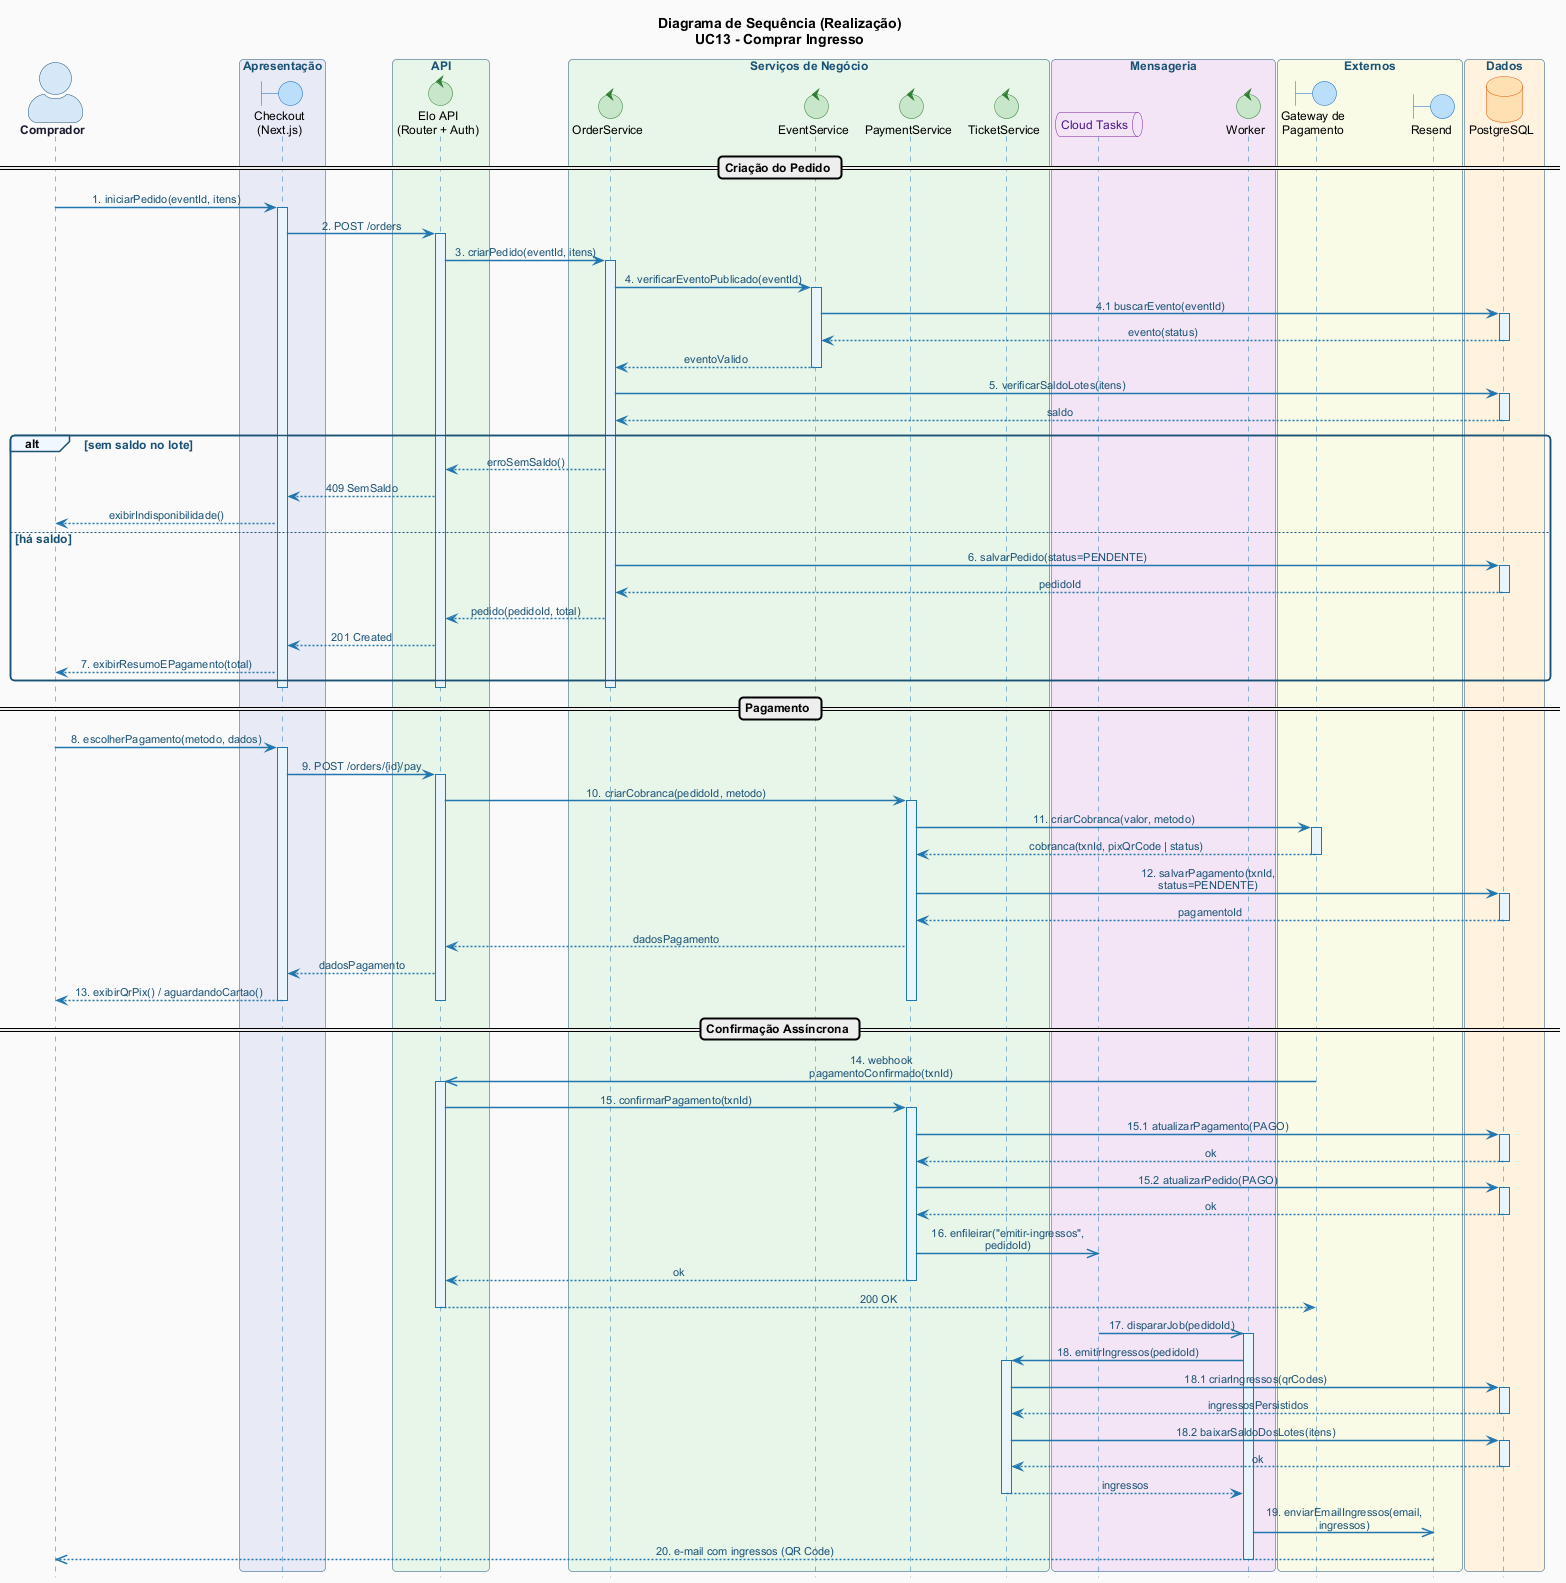

The diagram above was rendered by PlantUML. Its source (embedded in the PNG):
@startuml seq-comprar-ingresso
!include _estilo-comum.puml

title Diagrama de Sequência (Realização)\nUC13 - Comprar Ingresso

hide footbox
skinparam sequenceMessageAlign center
skinparam sequenceArrowThickness 1.5
skinparam maxmessagesize 200
skinparam actorStyle awesome

skinparam sequence {
  ArrowColor              #2176AE
  ArrowFontColor          #1A5276
  ArrowFontSize           11
  LifeLineBorderColor     #2176AE
  LifeLineBackgroundColor #EAF4FB
  GroupBackgroundColor    #F0F7FF
  GroupBorderColor        #1A5276
  GroupFontColor          #1A5276
  BoxBackgroundColor      #F8F9FA
  BoxBorderColor          #1A5276
  BoxFontColor            #1A5276
}
skinparam boundary {
  BackgroundColor #BBDEFB
  BorderColor     #1565C0
}
skinparam control {
  BackgroundColor #C8E6C9
  BorderColor     #2E7D32
}
skinparam database {
  BackgroundColor #FFE0B2
  BorderColor     #E65100
}
skinparam queue {
  BackgroundColor #F3E5F5
  BorderColor     #7B1FA2
}

actor "Comprador" as BUY

box "Apresentação" #E8EAF6
  boundary "Checkout\n(Next.js)" as UI
end box
box "API" #E8F5E9
  control "Elo API\n(Router + Auth)" as API
end box
box "Serviços de Negócio" #E8F5E9
  control "OrderService"   as ORD
  control "EventService"   as EVT
  control "PaymentService" as PAY
  control "TicketService"  as TCK
end box
box "Mensageria" #F3E5F5
  queue   "Cloud Tasks" as Q
  control "Worker"      as WRK
end box
box "Externos" #F9FBE7
  boundary "Gateway de\nPagamento" as GW
  boundary "Resend"            as MAIL
end box
box "Dados" #FFF3E0
  database "PostgreSQL" as DB
end box

== Criação do Pedido ==
BUY -> UI : 1. iniciarPedido(eventId, itens)
activate UI
UI -> API : 2. POST /orders
activate API
API -> ORD : 3. criarPedido(eventId, itens)
activate ORD

ORD -> EVT : 4. verificarEventoPublicado(eventId)
activate EVT
EVT -> DB : 4.1 buscarEvento(eventId)
activate DB
DB --> EVT : evento(status)
deactivate DB
EVT --> ORD : eventoValido
deactivate EVT

ORD -> DB : 5. verificarSaldoLotes(itens)
activate DB
DB --> ORD : saldo
deactivate DB

alt sem saldo no lote
  ORD --> API : erroSemSaldo()
  API --> UI : 409 SemSaldo
  UI --> BUY : exibirIndisponibilidade()
else há saldo
  ORD -> DB : 6. salvarPedido(status=PENDENTE)
  activate DB
  DB --> ORD : pedidoId
  deactivate DB
  ORD --> API : pedido(pedidoId, total)
  API --> UI : 201 Created
  UI --> BUY : 7. exibirResumoEPagamento(total)
end
deactivate ORD
deactivate API
deactivate UI

== Pagamento ==
BUY -> UI : 8. escolherPagamento(metodo, dados)
activate UI
UI -> API : 9. POST /orders/{id}/pay
activate API
API -> PAY : 10. criarCobranca(pedidoId, metodo)
activate PAY
PAY -> GW : 11. criarCobranca(valor, metodo)
activate GW
GW --> PAY : cobranca(txnId, pixQrCode | status)
deactivate GW
PAY -> DB : 12. salvarPagamento(txnId, status=PENDENTE)
activate DB
DB --> PAY : pagamentoId
deactivate DB
PAY --> API : dadosPagamento
API --> UI : dadosPagamento
UI --> BUY : 13. exibirQrPix() / aguardandoCartao()
deactivate PAY
deactivate API
deactivate UI

== Confirmação Assíncrona ==
GW ->> API : 14. webhook pagamentoConfirmado(txnId)
activate API
API -> PAY : 15. confirmarPagamento(txnId)
activate PAY
PAY -> DB : 15.1 atualizarPagamento(PAGO)
activate DB
DB --> PAY : ok
deactivate DB
PAY -> DB : 15.2 atualizarPedido(PAGO)
activate DB
DB --> PAY : ok
deactivate DB
PAY ->> Q : 16. enfileirar("emitir-ingressos", pedidoId)
PAY --> API : ok
deactivate PAY
API --> GW : 200 OK
deactivate API

Q ->> WRK : 17. dispararJob(pedidoId)
activate WRK
WRK -> TCK : 18. emitirIngressos(pedidoId)
activate TCK
TCK -> DB : 18.1 criarIngressos(qrCodes)
activate DB
DB --> TCK : ingressosPersistidos
deactivate DB
TCK -> DB : 18.2 baixarSaldoDosLotes(itens)
activate DB
DB --> TCK : ok
deactivate DB
TCK --> WRK : ingressos
deactivate TCK
WRK ->> MAIL : 19. enviarEmailIngressos(email, ingressos)
MAIL -->> BUY : 20. e-mail com ingressos (QR Code)
deactivate WRK

@enduml